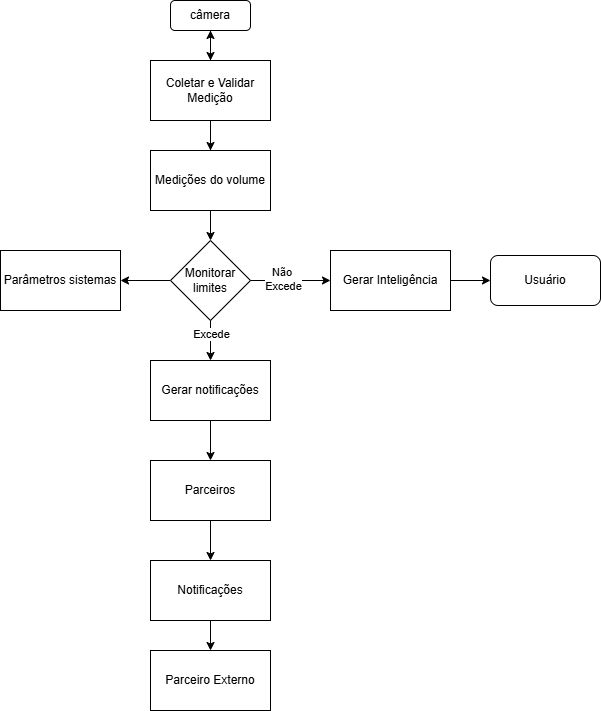

The diagram above was exported from draw.io. Its source (the exported page's mxGraphModel, read from the mxfile embedded in the PNG):
<mxGraphModel dx="778" dy="500" grid="1" gridSize="10" guides="1" tooltips="1" connect="1" arrows="1" fold="1" page="1" pageScale="1" pageWidth="827" pageHeight="1169" math="0" shadow="0">
  <root>
    <mxCell id="0j1vl5bvPm60BKFvfWp4-0" />
    <mxCell id="0j1vl5bvPm60BKFvfWp4-1" parent="0j1vl5bvPm60BKFvfWp4-0" />
    <mxCell id="sZzFhZeDfjm00KyBZnXX-2" edge="1" parent="0j1vl5bvPm60BKFvfWp4-1" source="fiFyGihrlZ0NGrkqyVY2-0" style="edgeStyle=orthogonalEdgeStyle;rounded=0;orthogonalLoop=1;jettySize=auto;html=1;" value="">
      <mxGeometry relative="1" as="geometry">
        <mxPoint x="340" y="400" as="targetPoint" />
      </mxGeometry>
    </mxCell>
    <mxCell id="sZzFhZeDfjm00KyBZnXX-12" edge="1" parent="0j1vl5bvPm60BKFvfWp4-1" source="fiFyGihrlZ0NGrkqyVY2-0" style="edgeStyle=orthogonalEdgeStyle;rounded=0;orthogonalLoop=1;jettySize=auto;html=1;" target="sZzFhZeDfjm00KyBZnXX-0" value="">
      <mxGeometry relative="1" as="geometry" />
    </mxCell>
    <mxCell id="fiFyGihrlZ0NGrkqyVY2-0" parent="0j1vl5bvPm60BKFvfWp4-1" style="rounded=0;whiteSpace=wrap;html=1;" value="Coletar e Validar Medição" vertex="1">
      <mxGeometry height="60" width="120" x="280" y="220" as="geometry" />
    </mxCell>
    <mxCell id="fiFyGihrlZ0NGrkqyVY2-1" parent="0j1vl5bvPm60BKFvfWp4-1" style="rounded=0;whiteSpace=wrap;html=1;" value="Medições do volume" vertex="1">
      <mxGeometry height="60" width="120" x="280" y="310" as="geometry" />
    </mxCell>
    <mxCell id="sZzFhZeDfjm00KyBZnXX-0" parent="0j1vl5bvPm60BKFvfWp4-1" style="rounded=1;whiteSpace=wrap;html=1;" value="câmera" vertex="1">
      <mxGeometry height="30" width="80" x="300" y="160" as="geometry" />
    </mxCell>
    <mxCell id="sZzFhZeDfjm00KyBZnXX-1" edge="1" parent="0j1vl5bvPm60BKFvfWp4-1" source="sZzFhZeDfjm00KyBZnXX-0" style="endArrow=classic;html=1;rounded=0;entryX=0.5;entryY=0;entryDx=0;entryDy=0;" target="fiFyGihrlZ0NGrkqyVY2-0" value="">
      <mxGeometry height="50" relative="1" width="50" as="geometry">
        <mxPoint x="320" y="200" as="sourcePoint" />
        <mxPoint x="360" y="170" as="targetPoint" />
      </mxGeometry>
    </mxCell>
    <mxCell id="sZzFhZeDfjm00KyBZnXX-3" edge="1" parent="0j1vl5bvPm60BKFvfWp4-1" style="endArrow=classic;html=1;rounded=0;entryX=0.5;entryY=0;entryDx=0;entryDy=0;" value="">
      <mxGeometry height="50" relative="1" width="50" as="geometry">
        <mxPoint x="340" y="280" as="sourcePoint" />
        <mxPoint x="340" y="310" as="targetPoint" />
      </mxGeometry>
    </mxCell>
    <mxCell id="sZzFhZeDfjm00KyBZnXX-11" parent="0j1vl5bvPm60BKFvfWp4-1" style="rounded=0;whiteSpace=wrap;html=1;" value="Parâmetros sistemas" vertex="1">
      <mxGeometry height="60" width="120" x="130" y="410" as="geometry" />
    </mxCell>
    <mxCell id="sZzFhZeDfjm00KyBZnXX-15" edge="1" parent="0j1vl5bvPm60BKFvfWp4-1" source="sZzFhZeDfjm00KyBZnXX-14" style="edgeStyle=orthogonalEdgeStyle;rounded=0;orthogonalLoop=1;jettySize=auto;html=1;" target="sZzFhZeDfjm00KyBZnXX-11" value="">
      <mxGeometry relative="1" as="geometry" />
    </mxCell>
    <mxCell id="sZzFhZeDfjm00KyBZnXX-14" parent="0j1vl5bvPm60BKFvfWp4-1" style="rhombus;whiteSpace=wrap;html=1;" value="Monitorar limites" vertex="1">
      <mxGeometry height="80" width="80" x="300" y="400" as="geometry" />
    </mxCell>
    <mxCell id="sZzFhZeDfjm00KyBZnXX-18" edge="1" parent="0j1vl5bvPm60BKFvfWp4-1" source="sZzFhZeDfjm00KyBZnXX-14" style="endArrow=classic;html=1;rounded=0;exitX=0.5;exitY=1;exitDx=0;exitDy=0;" value="">
      <mxGeometry height="50" relative="1" width="50" as="geometry">
        <mxPoint x="330" y="520" as="sourcePoint" />
        <mxPoint x="340" y="520" as="targetPoint" />
      </mxGeometry>
    </mxCell>
    <mxCell id="sZzFhZeDfjm00KyBZnXX-20" connectable="0" parent="sZzFhZeDfjm00KyBZnXX-18" style="edgeLabel;html=1;align=center;verticalAlign=middle;resizable=0;points=[];" value="Excede" vertex="1">
      <mxGeometry relative="1" x="-0.3667" as="geometry">
        <mxPoint as="offset" />
      </mxGeometry>
    </mxCell>
    <mxCell id="sZzFhZeDfjm00KyBZnXX-41" edge="1" parent="0j1vl5bvPm60BKFvfWp4-1" source="sZzFhZeDfjm00KyBZnXX-23" style="edgeStyle=orthogonalEdgeStyle;rounded=0;orthogonalLoop=1;jettySize=auto;html=1;" target="sZzFhZeDfjm00KyBZnXX-29" value="">
      <mxGeometry relative="1" as="geometry" />
    </mxCell>
    <mxCell id="sZzFhZeDfjm00KyBZnXX-23" parent="0j1vl5bvPm60BKFvfWp4-1" style="rounded=0;whiteSpace=wrap;html=1;" value="Gerar notificações" vertex="1">
      <mxGeometry height="60" width="120" x="280" y="520" as="geometry" />
    </mxCell>
    <mxCell id="sZzFhZeDfjm00KyBZnXX-42" edge="1" parent="0j1vl5bvPm60BKFvfWp4-1" source="sZzFhZeDfjm00KyBZnXX-29" style="edgeStyle=orthogonalEdgeStyle;rounded=0;orthogonalLoop=1;jettySize=auto;html=1;" target="sZzFhZeDfjm00KyBZnXX-31" value="">
      <mxGeometry relative="1" as="geometry" />
    </mxCell>
    <mxCell id="sZzFhZeDfjm00KyBZnXX-29" parent="0j1vl5bvPm60BKFvfWp4-1" style="rounded=0;whiteSpace=wrap;html=1;" value="Parceiros" vertex="1">
      <mxGeometry height="60" width="120" x="280" y="620" as="geometry" />
    </mxCell>
    <mxCell id="sZzFhZeDfjm00KyBZnXX-35" edge="1" parent="0j1vl5bvPm60BKFvfWp4-1" source="sZzFhZeDfjm00KyBZnXX-31" style="edgeStyle=orthogonalEdgeStyle;rounded=0;orthogonalLoop=1;jettySize=auto;html=1;" target="sZzFhZeDfjm00KyBZnXX-32" value="">
      <mxGeometry relative="1" as="geometry" />
    </mxCell>
    <mxCell id="sZzFhZeDfjm00KyBZnXX-31" parent="0j1vl5bvPm60BKFvfWp4-1" style="rounded=0;whiteSpace=wrap;html=1;" value="Notificações" vertex="1">
      <mxGeometry height="60" width="120" x="280" y="720" as="geometry" />
    </mxCell>
    <mxCell id="sZzFhZeDfjm00KyBZnXX-32" parent="0j1vl5bvPm60BKFvfWp4-1" style="rounded=0;whiteSpace=wrap;html=1;" value="Parceiro Externo" vertex="1">
      <mxGeometry height="60" width="120" x="280" y="810" as="geometry" />
    </mxCell>
    <mxCell id="sZzFhZeDfjm00KyBZnXX-43" edge="1" parent="0j1vl5bvPm60BKFvfWp4-1" source="sZzFhZeDfjm00KyBZnXX-14" style="endArrow=classic;html=1;rounded=0;exitX=1;exitY=0.5;exitDx=0;exitDy=0;" value="">
      <mxGeometry height="50" relative="1" width="50" as="geometry">
        <mxPoint x="380" y="430" as="sourcePoint" />
        <mxPoint x="460" y="440" as="targetPoint" />
      </mxGeometry>
    </mxCell>
    <mxCell id="sZzFhZeDfjm00KyBZnXX-44" connectable="0" parent="sZzFhZeDfjm00KyBZnXX-43" style="edgeLabel;html=1;align=center;verticalAlign=middle;resizable=0;points=[];" value="Não&amp;nbsp;&lt;br&gt;Excede" vertex="1">
      <mxGeometry relative="1" x="-0.2" y="2" as="geometry">
        <mxPoint as="offset" />
      </mxGeometry>
    </mxCell>
    <mxCell id="sZzFhZeDfjm00KyBZnXX-45" parent="0j1vl5bvPm60BKFvfWp4-1" style="rounded=0;whiteSpace=wrap;html=1;" value="Gerar Inteligência" vertex="1">
      <mxGeometry height="60" width="120" x="460" y="410" as="geometry" />
    </mxCell>
    <mxCell id="sZzFhZeDfjm00KyBZnXX-47" edge="1" parent="0j1vl5bvPm60BKFvfWp4-1" source="sZzFhZeDfjm00KyBZnXX-45" style="endArrow=classic;html=1;rounded=0;exitX=1;exitY=0.5;exitDx=0;exitDy=0;" value="">
      <mxGeometry height="50" relative="1" width="50" as="geometry">
        <mxPoint x="600" y="440" as="sourcePoint" />
        <mxPoint x="620" y="440" as="targetPoint" />
      </mxGeometry>
    </mxCell>
    <mxCell id="sZzFhZeDfjm00KyBZnXX-48" parent="0j1vl5bvPm60BKFvfWp4-1" style="rounded=1;whiteSpace=wrap;html=1;" value="Usuário" vertex="1">
      <mxGeometry height="50" width="110" x="620" y="415" as="geometry" />
    </mxCell>
  </root>
</mxGraphModel>